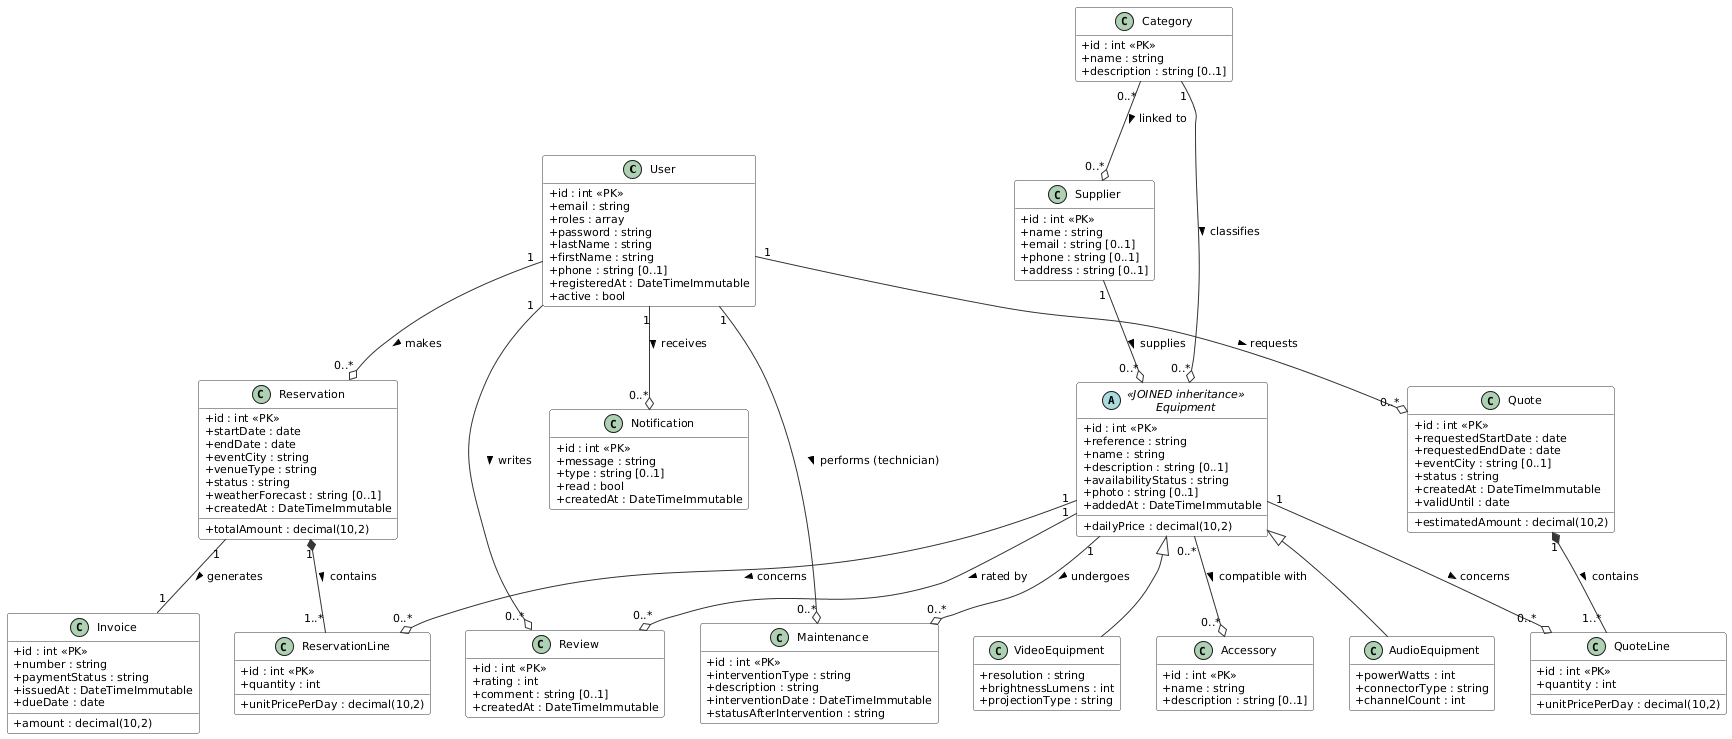

The diagram above was rendered by PlantUML. Its source (embedded in the PNG):
@startuml
skinparam classAttributeIconSize 0
skinparam classFontSize 12
skinparam defaultFontSize 11
skinparam packageStyle rectangle
skinparam class {
  BackgroundColor White
  BorderColor #333333
  ArrowColor #333333
}
hide empty methods

' ===========================
' UTILISATEUR
' ===========================
class User {
  +id : int <<PK>>
  +email : string
  +roles : array
  +password : string
  +lastName : string
  +firstName : string
  +phone : string [0..1]
  +registeredAt : DateTimeImmutable
  +active : bool
}

' ===========================
' EQUIPEMENT (héritage JOINED)
' ===========================
abstract class Equipment <<JOINED inheritance>> {
  +id : int <<PK>>
  +reference : string
  +name : string
  +description : string [0..1]
  +dailyPrice : decimal(10,2)
  +availabilityStatus : string
  +photo : string [0..1]
  +addedAt : DateTimeImmutable
}

class AudioEquipment {
  +powerWatts : int
  +connectorType : string
  +channelCount : int
}

class VideoEquipment {
  +resolution : string
  +brightnessLumens : int
  +projectionType : string
}

Equipment <|-- AudioEquipment
Equipment <|-- VideoEquipment

' ===========================
' CATALOGUE
' ===========================
class Category {
  +id : int <<PK>>
  +name : string
  +description : string [0..1]
}

class Supplier {
  +id : int <<PK>>
  +name : string
  +email : string [0..1]
  +phone : string [0..1]
  +address : string [0..1]
}

class Accessory {
  +id : int <<PK>>
  +name : string
  +description : string [0..1]
}

' ===========================
' RESERVATION
' ===========================
class Reservation {
  +id : int <<PK>>
  +startDate : date
  +endDate : date
  +eventCity : string
  +venueType : string
  +status : string
  +totalAmount : decimal(10,2)
  +weatherForecast : string [0..1]
  +createdAt : DateTimeImmutable
}

class ReservationLine {
  +id : int <<PK>>
  +quantity : int
  +unitPricePerDay : decimal(10,2)
}

class Invoice {
  +id : int <<PK>>
  +number : string
  +amount : decimal(10,2)
  +paymentStatus : string
  +issuedAt : DateTimeImmutable
  +dueDate : date
}

' ===========================
' DEVIS
' ===========================
class Quote {
  +id : int <<PK>>
  +requestedStartDate : date
  +requestedEndDate : date
  +eventCity : string [0..1]
  +estimatedAmount : decimal(10,2)
  +status : string
  +createdAt : DateTimeImmutable
  +validUntil : date
}

class QuoteLine {
  +id : int <<PK>>
  +quantity : int
  +unitPricePerDay : decimal(10,2)
}

' ===========================
' AUTRES
' ===========================
class Review {
  +id : int <<PK>>
  +rating : int
  +comment : string [0..1]
  +createdAt : DateTimeImmutable
}

class Maintenance {
  +id : int <<PK>>
  +interventionType : string
  +description : string
  +interventionDate : DateTimeImmutable
  +statusAfterIntervention : string
}

class Notification {
  +id : int <<PK>>
  +message : string
  +type : string [0..1]
  +read : bool
  +createdAt : DateTimeImmutable
}

' ===========================
' RELATIONS
' ===========================

' Catalogue
Category "1" --o "0..*" Equipment : classifies >
Supplier "1" --o "0..*" Equipment : supplies >
Equipment "0..*" --o "0..*" Accessory : compatible with >
Category "0..*" --o "0..*" Supplier : linked to >

' Réservation
User "1" --o "0..*" Reservation : makes >
Reservation "1" *-- "1..*" ReservationLine : contains >
Equipment "1" --o "0..*" ReservationLine : concerns >
Reservation "1" -- "1" Invoice : generates >

' Devis
User "1" --o "0..*" Quote : requests >
Quote "1" *-- "1..*" QuoteLine : contains >
Equipment "1" --o "0..*" QuoteLine : concerns >

' Avis
User "1" --o "0..*" Review : writes >
Equipment "1" --o "0..*" Review : rated by >

' Maintenance
Equipment "1" --o "0..*" Maintenance : undergoes >
User "1" --o "0..*" Maintenance : performs (technician) >

' Notifications
User "1" --o "0..*" Notification : receives >
@enduml